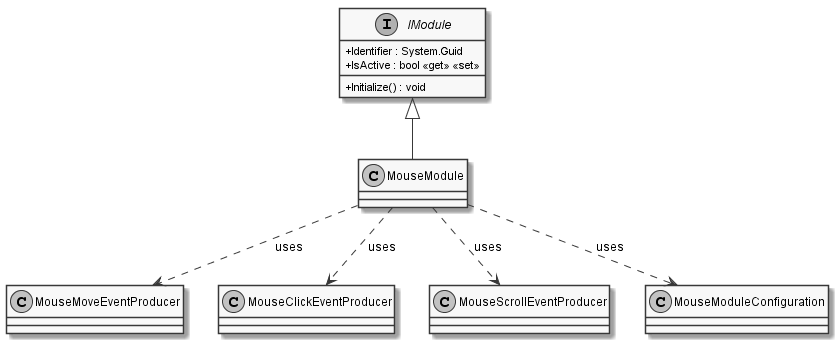

The diagram above was rendered by PlantUML. Its source (embedded in the PNG):
@startuml
skinparam monochrome true
skinparam classAttributeIconSize 0
class MouseModule {
}

interface IModule {
    + Identifier : System.Guid
    + IsActive : bool <<get>> <<set>>
    + Initialize() : void
}

IModule <|-- MouseModule
MouseModule ..> MouseMoveEventProducer : "uses"
MouseModule ..> MouseClickEventProducer : "uses"
MouseModule ..> MouseScrollEventProducer : "uses"
MouseModule ..> MouseModuleConfiguration : "uses"
@enduml